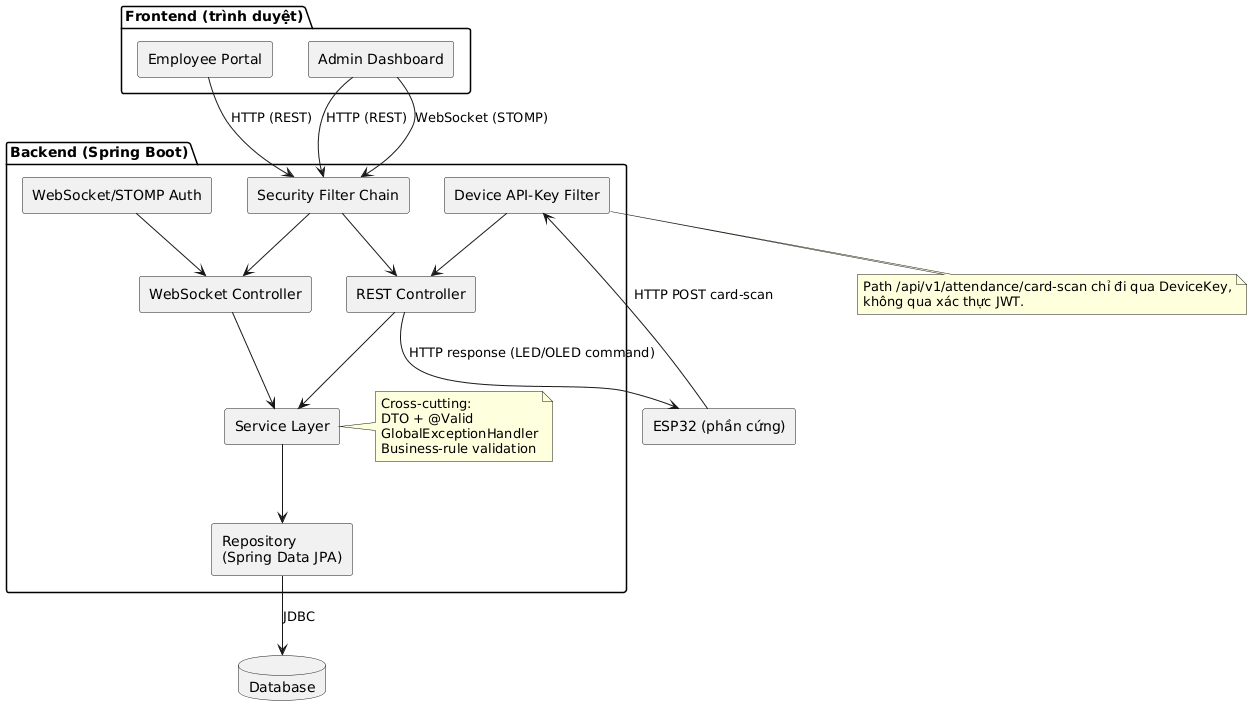

The diagram above was rendered by PlantUML. Its source (embedded in the PNG):
@startuml
skinparam componentStyle rectangle

package "Frontend (trình duyệt)" {
  [Employee Portal]
  [Admin Dashboard]
}

package "Backend (Spring Boot)" {
  [Security Filter Chain] as Security
  [Device API-Key Filter] as DeviceKey
  [WebSocket/STOMP Auth] as WsAuth
  [REST Controller] as RestCtrl
  [WebSocket Controller] as WsCtrl
  [Service Layer] as Service
  [Repository\n(Spring Data JPA)] as Repo
  note right of Service
    Cross-cutting:
    DTO + @Valid
    GlobalExceptionHandler
    Business-rule validation
  end note
}

database "Database" as DB
component "ESP32 (phần cứng)" as ESP32

[Employee Portal] --> Security : HTTP (REST)
[Admin Dashboard] --> Security : HTTP (REST)
[Admin Dashboard] --> Security : WebSocket (STOMP)
Security --> RestCtrl
Security --> WsCtrl
DeviceKey --> RestCtrl
WsAuth --> WsCtrl
RestCtrl --> Service
WsCtrl --> Service
Service --> Repo
Repo --> DB : JDBC
ESP32 --> DeviceKey : HTTP POST card-scan
RestCtrl --> ESP32 : HTTP response (LED/OLED command)

note bottom of DeviceKey
  Path /api/v1/attendance/card-scan chỉ đi qua DeviceKey,
  không qua xác thực JWT.
end note
@enduml